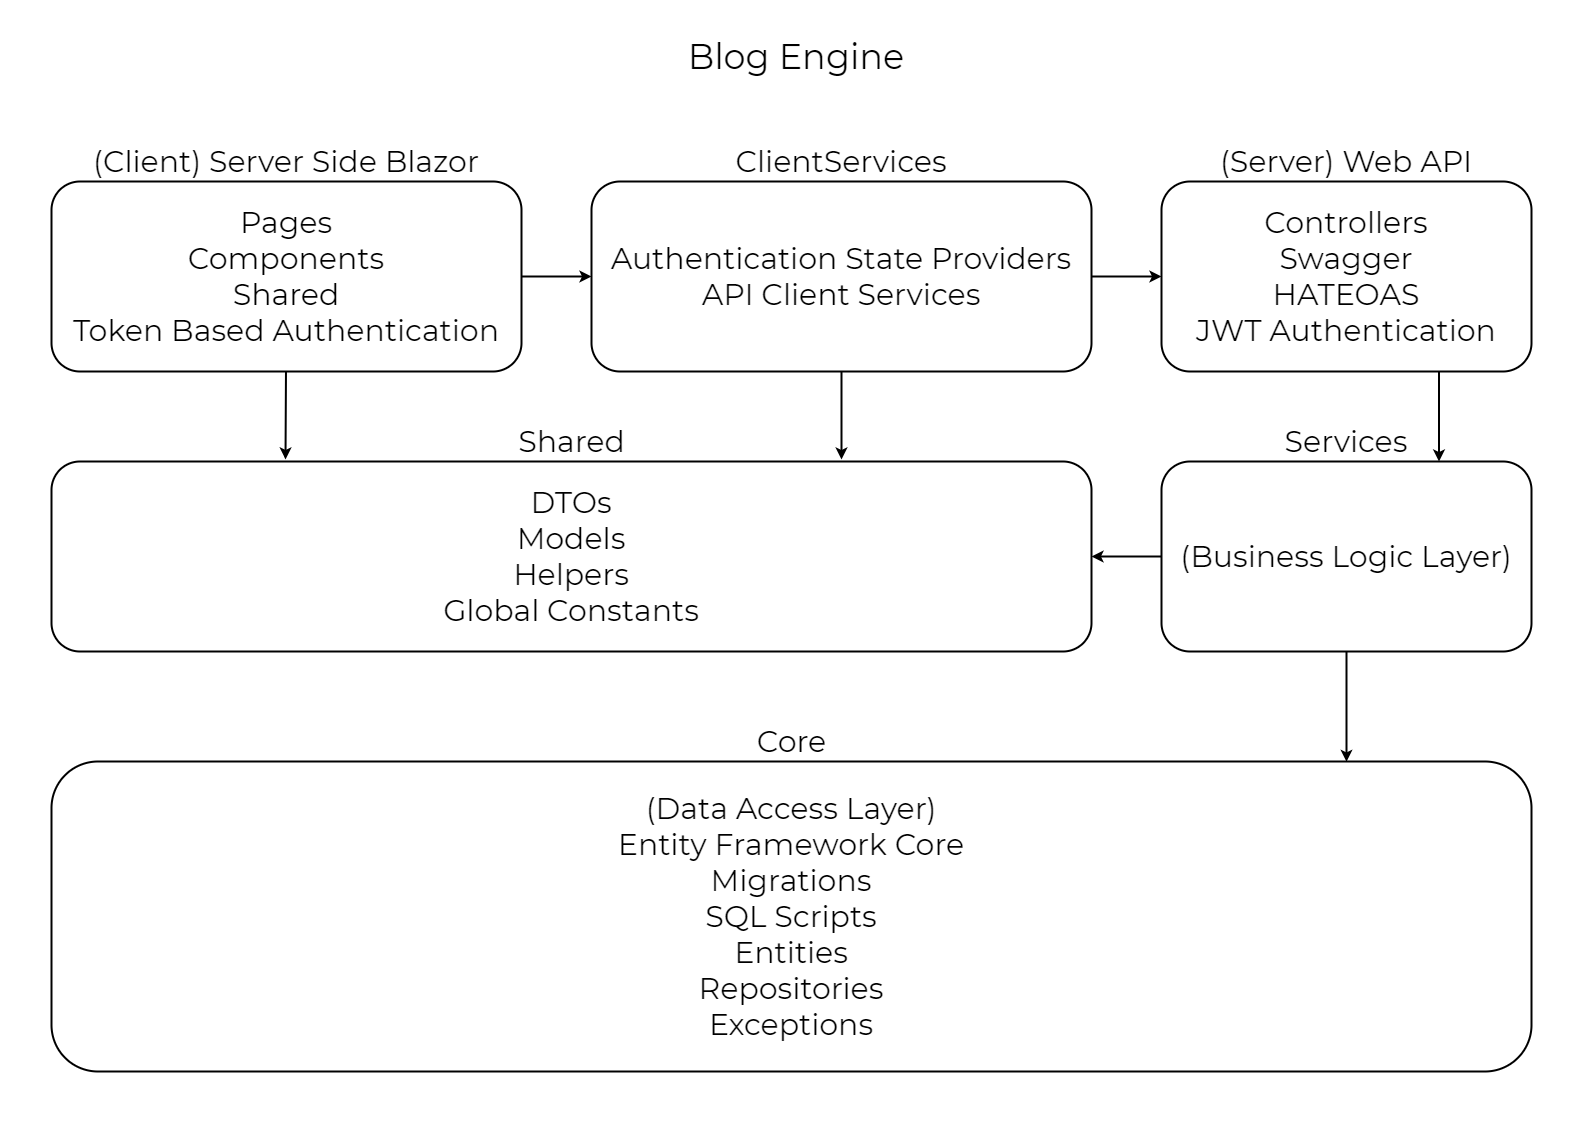

The diagram above was exported from draw.io. Its source (the exported page's mxGraphModel, read from the mxfile embedded in the PNG):
<mxGraphModel dx="2755" dy="2435" grid="1" gridSize="10" guides="1" tooltips="1" connect="1" arrows="1" fold="1" page="1" pageScale="1" pageWidth="1600" pageHeight="900" background="#FFFFFF" math="0" shadow="0">
  <root>
    <object label="" id="0">
      <mxCell />
    </object>
    <mxCell id="1" parent="0" />
    <mxCell id="MJRkHhIw3hvoQtD68K18-13" style="edgeStyle=orthogonalEdgeStyle;rounded=0;orthogonalLoop=1;jettySize=auto;html=1;exitX=1;exitY=0.5;exitDx=0;exitDy=0;entryX=0;entryY=0.5;entryDx=0;entryDy=0;fontSize=30;fontFamily=Montserrat;fontSource=https%3A%2F%2Ffonts.googleapis.com%2Fcss%3Ffamily%3DMontserrat;strokeWidth=2;" parent="1" source="MJRkHhIw3hvoQtD68K18-1" target="MJRkHhIw3hvoQtD68K18-6" edge="1">
      <mxGeometry relative="1" as="geometry" />
    </mxCell>
    <mxCell id="MJRkHhIw3hvoQtD68K18-1" value="Pages&lt;br style=&quot;font-size: 30px;&quot;&gt;Components&lt;br style=&quot;font-size: 30px;&quot;&gt;Shared&lt;br style=&quot;font-size: 30px;&quot;&gt;Token Based Authentication" style="rounded=1;whiteSpace=wrap;html=1;fontFamily=Montserrat;fontSize=30;fontSource=https%3A%2F%2Ffonts.googleapis.com%2Fcss%3Ffamily%3DMontserrat;strokeWidth=2;" parent="1" vertex="1">
      <mxGeometry x="60" y="150" width="470" height="190" as="geometry" />
    </mxCell>
    <mxCell id="MJRkHhIw3hvoQtD68K18-2" value="(Client) Server Side Blazor" style="text;html=1;strokeColor=none;fillColor=none;align=center;verticalAlign=middle;whiteSpace=wrap;rounded=0;fontFamily=Montserrat;fontSize=30;fontSource=https%3A%2F%2Ffonts.googleapis.com%2Fcss%3Ffamily%3DMontserrat;strokeWidth=2;" parent="1" vertex="1">
      <mxGeometry x="95" y="120" width="400" height="20" as="geometry" />
    </mxCell>
    <mxCell id="MJRkHhIw3hvoQtD68K18-4" value="DTOs&lt;br style=&quot;font-size: 30px;&quot;&gt;Models&lt;br style=&quot;font-size: 30px;&quot;&gt;Helpers&lt;br style=&quot;font-size: 30px;&quot;&gt;Global Constants" style="rounded=1;whiteSpace=wrap;html=1;fontFamily=Montserrat;fontSize=30;fontSource=https%3A%2F%2Ffonts.googleapis.com%2Fcss%3Ffamily%3DMontserrat;strokeWidth=2;" parent="1" vertex="1">
      <mxGeometry x="60" y="430" width="1040" height="190" as="geometry" />
    </mxCell>
    <mxCell id="MJRkHhIw3hvoQtD68K18-5" value="Shared" style="text;html=1;strokeColor=none;fillColor=none;align=center;verticalAlign=middle;whiteSpace=wrap;rounded=0;fontFamily=Montserrat;fontSize=30;fontSource=https%3A%2F%2Ffonts.googleapis.com%2Fcss%3Ffamily%3DMontserrat;strokeWidth=2;" parent="1" vertex="1">
      <mxGeometry x="507.5" y="400" width="145" height="20" as="geometry" />
    </mxCell>
    <mxCell id="MJRkHhIw3hvoQtD68K18-14" value="" style="edgeStyle=orthogonalEdgeStyle;rounded=0;orthogonalLoop=1;jettySize=auto;html=1;fontSize=30;fontFamily=Montserrat;fontSource=https%3A%2F%2Ffonts.googleapis.com%2Fcss%3Ffamily%3DMontserrat;strokeWidth=2;" parent="1" source="MJRkHhIw3hvoQtD68K18-6" target="MJRkHhIw3hvoQtD68K18-9" edge="1">
      <mxGeometry relative="1" as="geometry" />
    </mxCell>
    <mxCell id="MJRkHhIw3hvoQtD68K18-6" value="Authentication State Providers&lt;br style=&quot;font-size: 30px;&quot;&gt;API Client Services" style="rounded=1;whiteSpace=wrap;html=1;fontFamily=Montserrat;fontSize=30;fontSource=https%3A%2F%2Ffonts.googleapis.com%2Fcss%3Ffamily%3DMontserrat;strokeWidth=2;" parent="1" vertex="1">
      <mxGeometry x="600" y="150" width="500" height="190" as="geometry" />
    </mxCell>
    <mxCell id="MJRkHhIw3hvoQtD68K18-7" value="ClientServices" style="text;html=1;strokeColor=none;fillColor=none;align=center;verticalAlign=middle;whiteSpace=wrap;rounded=0;fontFamily=Montserrat;fontSize=30;fontSource=https%3A%2F%2Ffonts.googleapis.com%2Fcss%3Ffamily%3DMontserrat;strokeWidth=2;" parent="1" vertex="1">
      <mxGeometry x="725" y="120" width="250" height="20" as="geometry" />
    </mxCell>
    <mxCell id="MJRkHhIw3hvoQtD68K18-9" value="Controllers&lt;br style=&quot;font-size: 30px;&quot;&gt;Swagger&lt;br style=&quot;font-size: 30px;&quot;&gt;HATEOAS&lt;br style=&quot;font-size: 30px;&quot;&gt;JWT Authentication" style="rounded=1;whiteSpace=wrap;html=1;fontFamily=Montserrat;fontSize=30;fontSource=https%3A%2F%2Ffonts.googleapis.com%2Fcss%3Ffamily%3DMontserrat;strokeWidth=2;" parent="1" vertex="1">
      <mxGeometry x="1170" y="150" width="370" height="190" as="geometry" />
    </mxCell>
    <mxCell id="MJRkHhIw3hvoQtD68K18-10" value="(Server) Web API" style="text;html=1;strokeColor=none;fillColor=none;align=center;verticalAlign=middle;whiteSpace=wrap;rounded=0;fontFamily=Montserrat;fontSize=30;fontSource=https%3A%2F%2Ffonts.googleapis.com%2Fcss%3Ffamily%3DMontserrat;strokeWidth=2;" parent="1" vertex="1">
      <mxGeometry x="1215" y="120" width="280" height="20" as="geometry" />
    </mxCell>
    <mxCell id="MJRkHhIw3hvoQtD68K18-35" style="edgeStyle=orthogonalEdgeStyle;rounded=0;orthogonalLoop=1;jettySize=auto;html=1;exitX=0;exitY=0.5;exitDx=0;exitDy=0;entryX=1;entryY=0.5;entryDx=0;entryDy=0;fontSize=30;fontFamily=Montserrat;fontSource=https%3A%2F%2Ffonts.googleapis.com%2Fcss%3Ffamily%3DMontserrat;strokeWidth=2;" parent="1" source="MJRkHhIw3hvoQtD68K18-11" target="MJRkHhIw3hvoQtD68K18-4" edge="1">
      <mxGeometry relative="1" as="geometry" />
    </mxCell>
    <mxCell id="MJRkHhIw3hvoQtD68K18-11" value="(Business Logic Layer)" style="rounded=1;whiteSpace=wrap;html=1;fontFamily=Montserrat;fontSize=30;fontSource=https%3A%2F%2Ffonts.googleapis.com%2Fcss%3Ffamily%3DMontserrat;strokeWidth=2;" parent="1" vertex="1">
      <mxGeometry x="1170" y="430" width="370" height="190" as="geometry" />
    </mxCell>
    <mxCell id="MJRkHhIw3hvoQtD68K18-12" value="Services" style="text;html=1;strokeColor=none;fillColor=none;align=center;verticalAlign=middle;whiteSpace=wrap;rounded=0;fontFamily=Montserrat;fontSize=30;fontSource=https%3A%2F%2Ffonts.googleapis.com%2Fcss%3Ffamily%3DMontserrat;strokeWidth=2;" parent="1" vertex="1">
      <mxGeometry x="1305" y="400" width="100" height="20" as="geometry" />
    </mxCell>
    <mxCell id="MJRkHhIw3hvoQtD68K18-18" value="(Data Access Layer)&lt;br style=&quot;font-size: 30px;&quot;&gt;Entity Framework Core&lt;br style=&quot;font-size: 30px;&quot;&gt;Migrations&lt;br style=&quot;font-size: 30px;&quot;&gt;SQL Scripts&lt;br style=&quot;font-size: 30px;&quot;&gt;Entities&lt;br style=&quot;font-size: 30px;&quot;&gt;Repositories&lt;br style=&quot;font-size: 30px;&quot;&gt;Exceptions" style="rounded=1;whiteSpace=wrap;html=1;fontFamily=Montserrat;fontSize=30;fontSource=https%3A%2F%2Ffonts.googleapis.com%2Fcss%3Ffamily%3DMontserrat;strokeWidth=2;" parent="1" vertex="1">
      <mxGeometry x="60" y="730" width="1480" height="310" as="geometry" />
    </mxCell>
    <mxCell id="MJRkHhIw3hvoQtD68K18-19" value="Core" style="text;html=1;strokeColor=none;fillColor=none;align=center;verticalAlign=middle;whiteSpace=wrap;rounded=0;fontFamily=Montserrat;fontSize=30;fontSource=https%3A%2F%2Ffonts.googleapis.com%2Fcss%3Ffamily%3DMontserrat;strokeWidth=2;" parent="1" vertex="1">
      <mxGeometry x="672.5" y="700" width="255" height="20" as="geometry" />
    </mxCell>
    <mxCell id="MJRkHhIw3hvoQtD68K18-40" value="Blog Engine" style="text;strokeColor=none;fillColor=none;align=center;verticalAlign=middle;rounded=0;fontFamily=Montserrat;fontSize=35;labelPosition=center;verticalLabelPosition=middle;whiteSpace=wrap;html=1;fontSource=https%3A%2F%2Ffonts.googleapis.com%2Fcss%3Ffamily%3DMontserrat;strokeWidth=2;" parent="1" vertex="1">
      <mxGeometry x="10" y="-30" width="1590" height="110" as="geometry" />
    </mxCell>
    <mxCell id="MJRkHhIw3hvoQtD68K18-64" value="&lt;font color=&quot;#ffffff&quot; style=&quot;font-size: 30px;&quot;&gt;Blog Engine&lt;/font&gt;" style="text;html=1;strokeColor=none;fillColor=none;align=center;verticalAlign=middle;whiteSpace=wrap;rounded=0;fontFamily=Montserrat;fontSize=30;labelPosition=center;verticalLabelPosition=middle;fontSource=https%3A%2F%2Ffonts.googleapis.com%2Fcss%3Ffamily%3DMontserrat;strokeWidth=2;" parent="1" vertex="1">
      <mxGeometry x="200" y="1050" width="1200" height="60" as="geometry" />
    </mxCell>
    <mxCell id="MJRkHhIw3hvoQtD68K18-69" value="" style="endArrow=classic;html=1;shadow=0;strokeColor=#000000;strokeWidth=2;fontFamily=Montserrat;fontSize=30;fontColor=#000000;entryX=0.875;entryY=0.001;entryDx=0;entryDy=0;exitX=0.5;exitY=1;exitDx=0;exitDy=0;entryPerimeter=0;" parent="1" source="MJRkHhIw3hvoQtD68K18-11" target="MJRkHhIw3hvoQtD68K18-18" edge="1">
      <mxGeometry width="50" height="50" relative="1" as="geometry">
        <mxPoint x="1040" y="660" as="sourcePoint" />
        <mxPoint x="1090" y="610" as="targetPoint" />
      </mxGeometry>
    </mxCell>
    <mxCell id="pSjRjPqau4CHioe7bSZX-5" value="" style="endArrow=classic;html=1;fontSize=35;entryX=0.225;entryY=-0.011;entryDx=0;entryDy=0;entryPerimeter=0;strokeWidth=2;" edge="1" parent="1" source="MJRkHhIw3hvoQtD68K18-1" target="MJRkHhIw3hvoQtD68K18-4">
      <mxGeometry width="50" height="50" relative="1" as="geometry">
        <mxPoint x="295" y="390" as="sourcePoint" />
        <mxPoint x="295" y="410.71067811865476" as="targetPoint" />
      </mxGeometry>
    </mxCell>
    <mxCell id="pSjRjPqau4CHioe7bSZX-7" value="" style="endArrow=classic;html=1;fontSize=35;strokeWidth=2;" edge="1" parent="1" source="MJRkHhIw3hvoQtD68K18-6">
      <mxGeometry width="50" height="50" relative="1" as="geometry">
        <mxPoint x="850" y="390" as="sourcePoint" />
        <mxPoint x="850" y="428" as="targetPoint" />
      </mxGeometry>
    </mxCell>
    <mxCell id="pSjRjPqau4CHioe7bSZX-10" value="" style="endArrow=classic;html=1;fontSize=35;exitX=0.75;exitY=1;exitDx=0;exitDy=0;entryX=0.75;entryY=0;entryDx=0;entryDy=0;strokeWidth=2;" edge="1" parent="1" source="MJRkHhIw3hvoQtD68K18-9" target="MJRkHhIw3hvoQtD68K18-11">
      <mxGeometry width="50" height="50" relative="1" as="geometry">
        <mxPoint x="1440" y="410" as="sourcePoint" />
        <mxPoint x="1490" y="360" as="targetPoint" />
      </mxGeometry>
    </mxCell>
  </root>
</mxGraphModel>